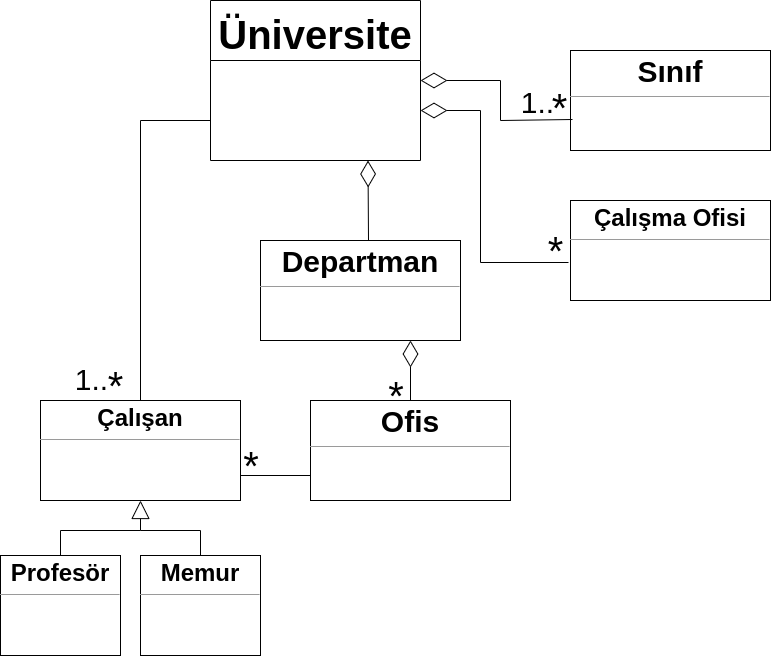

The diagram above was exported from draw.io. Its source (the exported page's mxGraphModel, read from the mxfile embedded in the PNG):
<mxGraphModel dx="1102" dy="448" grid="1" gridSize="10" guides="1" tooltips="1" connect="1" arrows="1" fold="1" page="1" pageScale="1" pageWidth="827" pageHeight="1169" background="#ffffff" math="0" shadow="0">
  <root>
    <mxCell id="0" />
    <mxCell id="1" parent="0" />
    <mxCell id="hgEv98Re6tEXEtnSONSI-1" value="Üniversite" style="swimlane;fontSize=40;arcSize=30;startSize=60;" vertex="1" parent="1">
      <mxGeometry x="230" y="30" width="210" height="160" as="geometry" />
    </mxCell>
    <mxCell id="hgEv98Re6tEXEtnSONSI-10" value="&lt;p style=&quot;margin: 0px ; margin-top: 4px ; text-align: center&quot;&gt;&lt;b style=&quot;font-size: 30px&quot;&gt;Sınıf&lt;/b&gt;&lt;/p&gt;&lt;hr size=&quot;1&quot;&gt;&lt;div style=&quot;height: 2px&quot;&gt;&lt;/div&gt;" style="verticalAlign=top;align=left;overflow=fill;fontSize=12;fontFamily=Helvetica;html=1;startSize=60;" vertex="1" parent="1">
      <mxGeometry x="590" y="80" width="200" height="100" as="geometry" />
    </mxCell>
    <mxCell id="hgEv98Re6tEXEtnSONSI-11" value="&lt;p style=&quot;margin: 0px ; margin-top: 4px ; text-align: center&quot;&gt;&lt;b style=&quot;font-size: 24px&quot;&gt;Çalışma Ofisi&lt;/b&gt;&lt;/p&gt;&lt;hr size=&quot;1&quot;&gt;&lt;div style=&quot;height: 2px&quot;&gt;&lt;/div&gt;" style="verticalAlign=top;align=left;overflow=fill;fontSize=12;fontFamily=Helvetica;html=1;startSize=60;" vertex="1" parent="1">
      <mxGeometry x="590" y="230" width="200" height="100" as="geometry" />
    </mxCell>
    <mxCell id="hgEv98Re6tEXEtnSONSI-12" value="" style="endArrow=diamondThin;endFill=0;endSize=24;html=1;rounded=0;fontSize=24;entryX=1;entryY=0.5;entryDx=0;entryDy=0;exitX=0.01;exitY=0.69;exitDx=0;exitDy=0;exitPerimeter=0;" edge="1" parent="1" source="hgEv98Re6tEXEtnSONSI-10" target="hgEv98Re6tEXEtnSONSI-1">
      <mxGeometry width="160" relative="1" as="geometry">
        <mxPoint x="580" y="150" as="sourcePoint" />
        <mxPoint x="490" y="220" as="targetPoint" />
        <Array as="points">
          <mxPoint x="520" y="150" />
          <mxPoint x="520" y="110" />
        </Array>
      </mxGeometry>
    </mxCell>
    <mxCell id="hgEv98Re6tEXEtnSONSI-14" value="" style="endArrow=diamondThin;endFill=0;endSize=24;html=1;rounded=0;fontSize=24;exitX=-0.01;exitY=0.62;exitDx=0;exitDy=0;exitPerimeter=0;" edge="1" parent="1" source="hgEv98Re6tEXEtnSONSI-11">
      <mxGeometry width="160" relative="1" as="geometry">
        <mxPoint x="330" y="220" as="sourcePoint" />
        <mxPoint x="440" y="140" as="targetPoint" />
        <Array as="points">
          <mxPoint x="500" y="292" />
          <mxPoint x="500" y="140" />
        </Array>
      </mxGeometry>
    </mxCell>
    <mxCell id="hgEv98Re6tEXEtnSONSI-15" value="&lt;p style=&quot;margin: 0px ; margin-top: 4px ; text-align: center&quot;&gt;&lt;b style=&quot;font-size: 30px&quot;&gt;Departman&lt;/b&gt;&lt;/p&gt;&lt;hr size=&quot;1&quot;&gt;&lt;div style=&quot;height: 2px&quot;&gt;&lt;/div&gt;" style="verticalAlign=top;align=left;overflow=fill;fontSize=12;fontFamily=Helvetica;html=1;startSize=60;" vertex="1" parent="1">
      <mxGeometry x="280" y="270" width="200" height="100" as="geometry" />
    </mxCell>
    <mxCell id="hgEv98Re6tEXEtnSONSI-16" value="" style="endArrow=diamondThin;endFill=0;endSize=24;html=1;rounded=0;fontSize=24;entryX=0.75;entryY=1;entryDx=0;entryDy=0;" edge="1" parent="1" target="hgEv98Re6tEXEtnSONSI-1">
      <mxGeometry width="160" relative="1" as="geometry">
        <mxPoint x="388" y="270" as="sourcePoint" />
        <mxPoint x="350" y="190" as="targetPoint" />
      </mxGeometry>
    </mxCell>
    <mxCell id="hgEv98Re6tEXEtnSONSI-17" value="&lt;p style=&quot;margin: 0px ; margin-top: 4px ; text-align: center&quot;&gt;&lt;b style=&quot;font-size: 30px&quot;&gt;Ofis&lt;/b&gt;&lt;/p&gt;&lt;hr size=&quot;1&quot;&gt;&lt;div style=&quot;height: 2px&quot;&gt;&lt;/div&gt;" style="verticalAlign=top;align=left;overflow=fill;fontSize=12;fontFamily=Helvetica;html=1;startSize=60;" vertex="1" parent="1">
      <mxGeometry x="330" y="430" width="200" height="100" as="geometry" />
    </mxCell>
    <mxCell id="hgEv98Re6tEXEtnSONSI-18" value="" style="endArrow=diamondThin;endFill=0;endSize=24;html=1;rounded=0;fontSize=24;exitX=0.5;exitY=0;exitDx=0;exitDy=0;entryX=0.75;entryY=1;entryDx=0;entryDy=0;" edge="1" parent="1" source="hgEv98Re6tEXEtnSONSI-17" target="hgEv98Re6tEXEtnSONSI-15">
      <mxGeometry width="160" relative="1" as="geometry">
        <mxPoint x="330" y="340" as="sourcePoint" />
        <mxPoint x="490" y="340" as="targetPoint" />
      </mxGeometry>
    </mxCell>
    <mxCell id="hgEv98Re6tEXEtnSONSI-20" value="&lt;p style=&quot;margin: 0px ; margin-top: 4px ; text-align: center&quot;&gt;&lt;b style=&quot;font-size: 24px&quot;&gt;Çalışan&lt;/b&gt;&lt;/p&gt;&lt;hr size=&quot;1&quot;&gt;&lt;div style=&quot;height: 2px&quot;&gt;&lt;/div&gt;" style="verticalAlign=top;align=left;overflow=fill;fontSize=12;fontFamily=Helvetica;html=1;startSize=60;" vertex="1" parent="1">
      <mxGeometry x="60" y="430" width="200" height="100" as="geometry" />
    </mxCell>
    <mxCell id="hgEv98Re6tEXEtnSONSI-21" value="" style="endArrow=none;html=1;edgeStyle=orthogonalEdgeStyle;rounded=0;fontSize=24;startSize=60;entryX=0.5;entryY=0;entryDx=0;entryDy=0;exitX=0;exitY=0.75;exitDx=0;exitDy=0;" edge="1" parent="1" source="hgEv98Re6tEXEtnSONSI-1" target="hgEv98Re6tEXEtnSONSI-20">
      <mxGeometry relative="1" as="geometry">
        <mxPoint x="100" y="190" as="sourcePoint" />
        <mxPoint x="140" y="130" as="targetPoint" />
      </mxGeometry>
    </mxCell>
    <mxCell id="hgEv98Re6tEXEtnSONSI-24" value="&lt;p style=&quot;margin: 0px ; margin-top: 4px ; text-align: center&quot;&gt;&lt;b style=&quot;font-size: 24px&quot;&gt;Profesör&lt;/b&gt;&lt;/p&gt;&lt;hr size=&quot;1&quot;&gt;&lt;div style=&quot;height: 2px&quot;&gt;&lt;/div&gt;" style="verticalAlign=top;align=left;overflow=fill;fontSize=12;fontFamily=Helvetica;html=1;startSize=60;" vertex="1" parent="1">
      <mxGeometry x="20" y="585" width="120" height="100" as="geometry" />
    </mxCell>
    <mxCell id="hgEv98Re6tEXEtnSONSI-25" value="&lt;p style=&quot;margin: 0px ; margin-top: 4px ; text-align: center&quot;&gt;&lt;b style=&quot;font-size: 24px&quot;&gt;Memur&lt;/b&gt;&lt;/p&gt;&lt;hr size=&quot;1&quot;&gt;&lt;div style=&quot;height: 2px&quot;&gt;&lt;/div&gt;" style="verticalAlign=top;align=left;overflow=fill;fontSize=12;fontFamily=Helvetica;html=1;startSize=60;" vertex="1" parent="1">
      <mxGeometry x="160" y="585" width="120" height="100" as="geometry" />
    </mxCell>
    <mxCell id="hgEv98Re6tEXEtnSONSI-26" value="" style="endArrow=block;endSize=16;endFill=0;html=1;rounded=0;fontSize=24;entryX=0.5;entryY=1;entryDx=0;entryDy=0;exitX=0.5;exitY=0;exitDx=0;exitDy=0;" edge="1" parent="1" source="hgEv98Re6tEXEtnSONSI-24" target="hgEv98Re6tEXEtnSONSI-20">
      <mxGeometry width="160" relative="1" as="geometry">
        <mxPoint x="160" y="560" as="sourcePoint" />
        <mxPoint x="490" y="500" as="targetPoint" />
        <Array as="points">
          <mxPoint x="80" y="560" />
          <mxPoint x="160" y="560" />
        </Array>
      </mxGeometry>
    </mxCell>
    <mxCell id="hgEv98Re6tEXEtnSONSI-28" value="" style="endArrow=none;html=1;edgeStyle=orthogonalEdgeStyle;rounded=0;fontSize=24;startSize=60;entryX=0.5;entryY=0;entryDx=0;entryDy=0;" edge="1" parent="1" target="hgEv98Re6tEXEtnSONSI-25">
      <mxGeometry relative="1" as="geometry">
        <mxPoint x="160" y="560" as="sourcePoint" />
        <mxPoint x="490" y="500" as="targetPoint" />
        <Array as="points">
          <mxPoint x="220" y="560" />
        </Array>
      </mxGeometry>
    </mxCell>
    <mxCell id="hgEv98Re6tEXEtnSONSI-31" value="" style="endArrow=none;html=1;edgeStyle=orthogonalEdgeStyle;rounded=0;fontSize=24;startSize=60;exitX=1;exitY=0.75;exitDx=0;exitDy=0;entryX=0;entryY=0.75;entryDx=0;entryDy=0;" edge="1" parent="1" source="hgEv98Re6tEXEtnSONSI-20" target="hgEv98Re6tEXEtnSONSI-17">
      <mxGeometry relative="1" as="geometry">
        <mxPoint x="330" y="500" as="sourcePoint" />
        <mxPoint x="490" y="500" as="targetPoint" />
      </mxGeometry>
    </mxCell>
    <mxCell id="hgEv98Re6tEXEtnSONSI-34" value="&amp;nbsp;*" style="text;html=1;resizable=0;autosize=1;align=center;verticalAlign=middle;points=[];fillColor=none;strokeColor=none;rounded=0;fontSize=40;startSize=60;" vertex="1" parent="1">
      <mxGeometry x="245" y="470" width="40" height="50" as="geometry" />
    </mxCell>
    <mxCell id="hgEv98Re6tEXEtnSONSI-38" value="&amp;nbsp;*" style="text;html=1;resizable=0;autosize=1;align=center;verticalAlign=middle;points=[];fillColor=none;strokeColor=none;rounded=0;fontSize=40;startSize=60;" vertex="1" parent="1">
      <mxGeometry x="390" y="400" width="40" height="50" as="geometry" />
    </mxCell>
    <mxCell id="hgEv98Re6tEXEtnSONSI-40" value="*" style="text;html=1;resizable=0;autosize=1;align=center;verticalAlign=middle;points=[];fillColor=none;strokeColor=none;rounded=0;fontSize=40;startSize=60;" vertex="1" parent="1">
      <mxGeometry x="120" y="390" width="30" height="50" as="geometry" />
    </mxCell>
    <mxCell id="hgEv98Re6tEXEtnSONSI-42" value="1.." style="text;html=1;resizable=0;autosize=1;align=center;verticalAlign=middle;points=[];fillColor=none;strokeColor=none;rounded=0;fontSize=30;startSize=60;" vertex="1" parent="1">
      <mxGeometry x="86" y="389" width="50" height="40" as="geometry" />
    </mxCell>
    <mxCell id="hgEv98Re6tEXEtnSONSI-43" value="1.." style="text;html=1;resizable=0;autosize=1;align=center;verticalAlign=middle;points=[];fillColor=none;strokeColor=none;rounded=0;fontSize=30;startSize=60;" vertex="1" parent="1">
      <mxGeometry x="532" y="112" width="50" height="40" as="geometry" />
    </mxCell>
    <mxCell id="hgEv98Re6tEXEtnSONSI-45" value="*" style="text;html=1;resizable=0;autosize=1;align=center;verticalAlign=middle;points=[];fillColor=none;strokeColor=none;rounded=0;fontSize=40;startSize=60;" vertex="1" parent="1">
      <mxGeometry x="564" y="112" width="30" height="50" as="geometry" />
    </mxCell>
    <mxCell id="hgEv98Re6tEXEtnSONSI-46" value="*" style="text;html=1;resizable=0;autosize=1;align=center;verticalAlign=middle;points=[];fillColor=none;strokeColor=none;rounded=0;fontSize=40;startSize=60;" vertex="1" parent="1">
      <mxGeometry x="560" y="255" width="30" height="50" as="geometry" />
    </mxCell>
  </root>
</mxGraphModel>